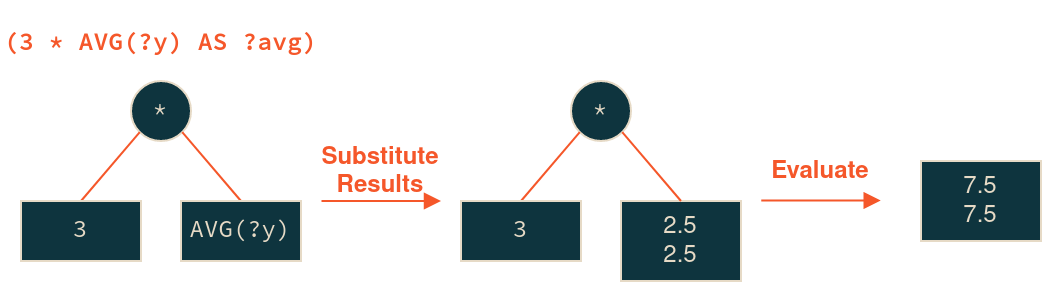

The diagram above was exported from draw.io. Its source (the exported page's mxGraphModel, read from the mxfile embedded in the PNG):
<mxGraphModel dx="1021" dy="533" grid="1" gridSize="10" guides="1" tooltips="1" connect="1" arrows="1" fold="1" page="1" pageScale="1" pageWidth="850" pageHeight="1100" math="1" shadow="0">
  <root>
    <mxCell id="0" />
    <mxCell id="1" parent="0" />
    <mxCell id="2" value="&lt;div&gt;&lt;font color=&quot;#f5572a&quot;&gt;(3 * AVG(?y) AS ?avg)&lt;/font&gt;&lt;br&gt;&lt;/div&gt;" style="text;html=1;align=left;verticalAlign=middle;whiteSpace=wrap;rounded=0;fontStyle=1;fontFamily=Source Code Pro;fontSource=https%3A%2F%2Ffonts.googleapis.com%2Fcss%3Ffamily%3DSource%2BCode%2BPro;" vertex="1" parent="1">
      <mxGeometry x="79.75" y="1160" width="160.5" height="40" as="geometry" />
    </mxCell>
    <mxCell id="3" value="*" style="ellipse;whiteSpace=wrap;html=1;aspect=fixed;rounded=0;strokeColor=#E6DAC6;align=center;verticalAlign=top;fontFamily=Source Code Pro;fontSize=12;fontColor=#E6DAC6;fillColor=#0E343E;fontSource=https%3A%2F%2Ffonts.googleapis.com%2Fcss%3Ffamily%3DSource%2BCode%2BPro;" vertex="1" parent="1">
      <mxGeometry x="145" y="1200" width="30" height="30" as="geometry" />
    </mxCell>
    <mxCell id="4" style="edgeStyle=none;rounded=0;orthogonalLoop=1;jettySize=auto;html=1;exitX=0.5;exitY=0;exitDx=0;exitDy=0;entryX=0;entryY=1;entryDx=0;entryDy=0;strokeColor=#F5572A;align=center;verticalAlign=middle;fontFamily=Helvetica;fontSize=12;fontColor=#E6DAC6;labelBackgroundColor=default;endArrow=none;endFill=0;" edge="1" source="5" target="3" parent="1">
      <mxGeometry relative="1" as="geometry" />
    </mxCell>
    <mxCell id="5" value="3" style="rounded=0;whiteSpace=wrap;html=1;strokeColor=#E6DAC6;align=center;verticalAlign=top;fontFamily=Source Code Pro;fontSize=12;fontColor=#E6DAC6;fillColor=#0E343E;fontSource=https%3A%2F%2Ffonts.googleapis.com%2Fcss%3Ffamily%3DSource%2BCode%2BPro;horizontal=1;" vertex="1" parent="1">
      <mxGeometry x="90" y="1260" width="60" height="30" as="geometry" />
    </mxCell>
    <mxCell id="6" style="edgeStyle=none;rounded=0;orthogonalLoop=1;jettySize=auto;html=1;exitX=0.5;exitY=0;exitDx=0;exitDy=0;entryX=1;entryY=1;entryDx=0;entryDy=0;strokeColor=#F5572A;align=center;verticalAlign=middle;fontFamily=Helvetica;fontSize=12;fontColor=#E6DAC6;labelBackgroundColor=default;endArrow=none;endFill=0;startArrow=none;startFill=0;" edge="1" source="7" target="3" parent="1">
      <mxGeometry relative="1" as="geometry" />
    </mxCell>
    <mxCell id="7" value="AVG(?y)" style="rounded=0;whiteSpace=wrap;html=1;strokeColor=#E6DAC6;align=center;verticalAlign=top;fontFamily=Source Code Pro;fontSize=12;fontColor=#E6DAC6;fillColor=#0E343E;fontSource=https%3A%2F%2Ffonts.googleapis.com%2Fcss%3Ffamily%3DSource%2BCode%2BPro;horizontal=1;" vertex="1" parent="1">
      <mxGeometry x="170" y="1260" width="60" height="30" as="geometry" />
    </mxCell>
    <mxCell id="8" value="&lt;div&gt;2.5&lt;br&gt;&lt;/div&gt;&lt;div&gt;2.5&lt;br&gt;&lt;/div&gt;" style="rounded=0;whiteSpace=wrap;html=1;fillColor=#0E343E;strokeColor=#E6DAC6;fontColor=#E6DAC6;verticalAlign=top;" vertex="1" parent="1">
      <mxGeometry x="390" y="1260" width="60" height="40" as="geometry" />
    </mxCell>
    <mxCell id="9" value="&lt;div&gt;7.5&lt;/div&gt;&lt;div&gt;7.5&lt;br&gt;&lt;/div&gt;" style="rounded=0;whiteSpace=wrap;html=1;fillColor=#0E343E;strokeColor=#E6DAC6;fontColor=#E6DAC6;verticalAlign=top;" vertex="1" parent="1">
      <mxGeometry x="540" y="1240" width="60" height="40" as="geometry" />
    </mxCell>
    <mxCell id="10" value="&lt;div&gt;&lt;b&gt;Substitute&lt;/b&gt;&lt;/div&gt;&lt;div&gt;&lt;b&gt;Results&lt;br&gt;&lt;/b&gt;&lt;/div&gt;" style="text;html=1;align=center;verticalAlign=middle;whiteSpace=wrap;rounded=0;fontColor=#F5572A;" vertex="1" parent="1">
      <mxGeometry x="230" y="1222" width="80" height="48" as="geometry" />
    </mxCell>
    <mxCell id="11" value="" style="endArrow=block;html=1;rounded=0;endFill=1;strokeColor=#F5572A;" edge="1" parent="1">
      <mxGeometry width="50" height="50" relative="1" as="geometry">
        <mxPoint x="240.25" y="1260" as="sourcePoint" />
        <mxPoint x="300" y="1260" as="targetPoint" />
      </mxGeometry>
    </mxCell>
    <mxCell id="12" value="*" style="ellipse;whiteSpace=wrap;html=1;aspect=fixed;rounded=0;strokeColor=#E6DAC6;align=center;verticalAlign=top;fontFamily=Source Code Pro;fontSize=12;fontColor=#E6DAC6;fillColor=#0E343E;fontSource=https%3A%2F%2Ffonts.googleapis.com%2Fcss%3Ffamily%3DSource%2BCode%2BPro;" vertex="1" parent="1">
      <mxGeometry x="365" y="1200" width="30" height="30" as="geometry" />
    </mxCell>
    <mxCell id="13" style="edgeStyle=none;rounded=0;orthogonalLoop=1;jettySize=auto;html=1;exitX=0.5;exitY=0;exitDx=0;exitDy=0;entryX=0;entryY=1;entryDx=0;entryDy=0;strokeColor=#F5572A;align=center;verticalAlign=middle;fontFamily=Helvetica;fontSize=12;fontColor=#E6DAC6;labelBackgroundColor=default;endArrow=none;endFill=0;" edge="1" source="14" target="12" parent="1">
      <mxGeometry relative="1" as="geometry" />
    </mxCell>
    <mxCell id="14" value="3" style="rounded=0;whiteSpace=wrap;html=1;strokeColor=#E6DAC6;align=center;verticalAlign=top;fontFamily=Source Code Pro;fontSize=12;fontColor=#E6DAC6;fillColor=#0E343E;fontSource=https%3A%2F%2Ffonts.googleapis.com%2Fcss%3Ffamily%3DSource%2BCode%2BPro;horizontal=1;" vertex="1" parent="1">
      <mxGeometry x="310" y="1260" width="60" height="30" as="geometry" />
    </mxCell>
    <mxCell id="15" style="edgeStyle=none;rounded=0;orthogonalLoop=1;jettySize=auto;html=1;exitX=0.5;exitY=0;exitDx=0;exitDy=0;entryX=1;entryY=1;entryDx=0;entryDy=0;strokeColor=#F5572A;align=center;verticalAlign=middle;fontFamily=Helvetica;fontSize=12;fontColor=#E6DAC6;labelBackgroundColor=default;endArrow=none;endFill=0;startArrow=none;startFill=0;" edge="1" target="12" parent="1">
      <mxGeometry relative="1" as="geometry">
        <mxPoint x="420" y="1260" as="sourcePoint" />
      </mxGeometry>
    </mxCell>
    <mxCell id="16" value="&lt;b&gt;Evaluate&lt;/b&gt;" style="text;html=1;align=center;verticalAlign=middle;whiteSpace=wrap;rounded=0;fontColor=#F5572A;" vertex="1" parent="1">
      <mxGeometry x="450" y="1222" width="80" height="48" as="geometry" />
    </mxCell>
    <mxCell id="17" value="" style="endArrow=block;html=1;rounded=0;endFill=1;strokeColor=#F5572A;" edge="1" parent="1">
      <mxGeometry width="50" height="50" relative="1" as="geometry">
        <mxPoint x="460.13" y="1259.77" as="sourcePoint" />
        <mxPoint x="519.88" y="1259.77" as="targetPoint" />
      </mxGeometry>
    </mxCell>
  </root>
</mxGraphModel>